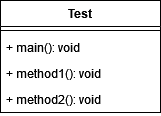

The diagram above was exported from draw.io. Its source (the exported page's mxGraphModel, read from the mxfile embedded in the PNG):
<mxGraphModel dx="1434" dy="792" grid="1" gridSize="10" guides="1" tooltips="1" connect="1" arrows="1" fold="1" page="1" pageScale="1" pageWidth="850" pageHeight="1100" math="0" shadow="0">
  <root>
    <mxCell id="0" />
    <mxCell id="1" parent="0" />
    <mxCell id="yb28SXETtNv_89vOaM8D-1" value="Test" style="swimlane;fontStyle=1;align=center;verticalAlign=top;childLayout=stackLayout;horizontal=1;startSize=26;horizontalStack=0;resizeParent=1;resizeParentMax=0;resizeLast=0;collapsible=1;marginBottom=0;whiteSpace=wrap;html=1;" vertex="1" parent="1">
      <mxGeometry x="345" y="80" width="160" height="112" as="geometry" />
    </mxCell>
    <mxCell id="yb28SXETtNv_89vOaM8D-3" value="" style="line;strokeWidth=1;fillColor=none;align=left;verticalAlign=middle;spacingTop=-1;spacingLeft=3;spacingRight=3;rotatable=0;labelPosition=right;points=[];portConstraint=eastwest;strokeColor=inherit;" vertex="1" parent="yb28SXETtNv_89vOaM8D-1">
      <mxGeometry y="26" width="160" height="8" as="geometry" />
    </mxCell>
    <mxCell id="yb28SXETtNv_89vOaM8D-4" value="+ main(): void" style="text;strokeColor=none;fillColor=none;align=left;verticalAlign=top;spacingLeft=4;spacingRight=4;overflow=hidden;rotatable=0;points=[[0,0.5],[1,0.5]];portConstraint=eastwest;whiteSpace=wrap;html=1;" vertex="1" parent="yb28SXETtNv_89vOaM8D-1">
      <mxGeometry y="34" width="160" height="26" as="geometry" />
    </mxCell>
    <mxCell id="yb28SXETtNv_89vOaM8D-5" value="+ method1(): void" style="text;strokeColor=none;fillColor=none;align=left;verticalAlign=top;spacingLeft=4;spacingRight=4;overflow=hidden;rotatable=0;points=[[0,0.5],[1,0.5]];portConstraint=eastwest;whiteSpace=wrap;html=1;" vertex="1" parent="yb28SXETtNv_89vOaM8D-1">
      <mxGeometry y="60" width="160" height="26" as="geometry" />
    </mxCell>
    <mxCell id="yb28SXETtNv_89vOaM8D-6" value="+ method2(): void" style="text;strokeColor=none;fillColor=none;align=left;verticalAlign=top;spacingLeft=4;spacingRight=4;overflow=hidden;rotatable=0;points=[[0,0.5],[1,0.5]];portConstraint=eastwest;whiteSpace=wrap;html=1;" vertex="1" parent="yb28SXETtNv_89vOaM8D-1">
      <mxGeometry y="86" width="160" height="26" as="geometry" />
    </mxCell>
  </root>
</mxGraphModel>